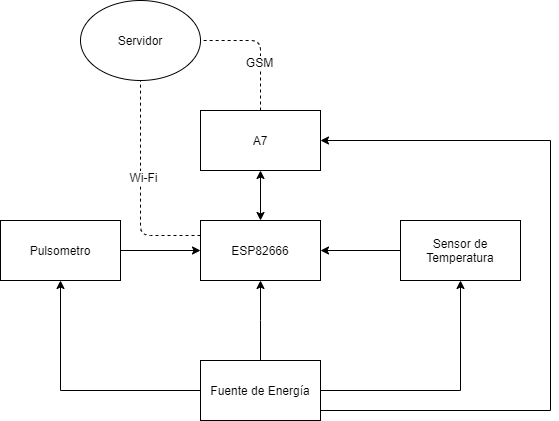

The diagram above was exported from draw.io. Its source (the exported page's mxGraphModel, read from the mxfile embedded in the PNG):
<mxGraphModel dx="1019" dy="555" grid="1" gridSize="10" guides="1" tooltips="1" connect="1" arrows="1" fold="1" page="1" pageScale="1" pageWidth="827" pageHeight="1169" math="0" shadow="0">
  <root>
    <mxCell id="0" />
    <mxCell id="1" parent="0" />
    <mxCell id="VUsIlKdNfP7WRtrJULVJ-9" style="edgeStyle=orthogonalEdgeStyle;rounded=0;orthogonalLoop=1;jettySize=auto;html=1;" edge="1" parent="1" source="VUsIlKdNfP7WRtrJULVJ-1" target="VUsIlKdNfP7WRtrJULVJ-3">
      <mxGeometry relative="1" as="geometry" />
    </mxCell>
    <mxCell id="VUsIlKdNfP7WRtrJULVJ-1" value="Pulsometro" style="rounded=0;whiteSpace=wrap;html=1;" vertex="1" parent="1">
      <mxGeometry x="40" y="350" width="120" height="60" as="geometry" />
    </mxCell>
    <mxCell id="VUsIlKdNfP7WRtrJULVJ-11" style="edgeStyle=orthogonalEdgeStyle;rounded=0;orthogonalLoop=1;jettySize=auto;html=1;" edge="1" parent="1" source="VUsIlKdNfP7WRtrJULVJ-2" target="VUsIlKdNfP7WRtrJULVJ-3">
      <mxGeometry relative="1" as="geometry" />
    </mxCell>
    <mxCell id="VUsIlKdNfP7WRtrJULVJ-2" value="Sensor de Temperatura" style="rounded=0;whiteSpace=wrap;html=1;" vertex="1" parent="1">
      <mxGeometry x="440" y="350" width="120" height="60" as="geometry" />
    </mxCell>
    <mxCell id="VUsIlKdNfP7WRtrJULVJ-3" value="ESP82666" style="rounded=0;whiteSpace=wrap;html=1;" vertex="1" parent="1">
      <mxGeometry x="240" y="350" width="120" height="60" as="geometry" />
    </mxCell>
    <mxCell id="VUsIlKdNfP7WRtrJULVJ-4" value="A7" style="rounded=0;whiteSpace=wrap;html=1;" vertex="1" parent="1">
      <mxGeometry x="240" y="240" width="120" height="60" as="geometry" />
    </mxCell>
    <mxCell id="VUsIlKdNfP7WRtrJULVJ-13" style="edgeStyle=orthogonalEdgeStyle;rounded=0;orthogonalLoop=1;jettySize=auto;html=1;entryX=0.5;entryY=1;entryDx=0;entryDy=0;" edge="1" parent="1" source="VUsIlKdNfP7WRtrJULVJ-12" target="VUsIlKdNfP7WRtrJULVJ-1">
      <mxGeometry relative="1" as="geometry" />
    </mxCell>
    <mxCell id="VUsIlKdNfP7WRtrJULVJ-14" style="edgeStyle=orthogonalEdgeStyle;rounded=0;orthogonalLoop=1;jettySize=auto;html=1;" edge="1" parent="1" source="VUsIlKdNfP7WRtrJULVJ-12" target="VUsIlKdNfP7WRtrJULVJ-2">
      <mxGeometry relative="1" as="geometry" />
    </mxCell>
    <mxCell id="VUsIlKdNfP7WRtrJULVJ-16" style="edgeStyle=orthogonalEdgeStyle;rounded=0;orthogonalLoop=1;jettySize=auto;html=1;entryX=0.5;entryY=1;entryDx=0;entryDy=0;" edge="1" parent="1" source="VUsIlKdNfP7WRtrJULVJ-12" target="VUsIlKdNfP7WRtrJULVJ-3">
      <mxGeometry relative="1" as="geometry">
        <Array as="points">
          <mxPoint x="300" y="450" />
          <mxPoint x="300" y="450" />
        </Array>
      </mxGeometry>
    </mxCell>
    <mxCell id="VUsIlKdNfP7WRtrJULVJ-17" style="edgeStyle=orthogonalEdgeStyle;rounded=0;orthogonalLoop=1;jettySize=auto;html=1;entryX=1;entryY=0.5;entryDx=0;entryDy=0;" edge="1" parent="1" source="VUsIlKdNfP7WRtrJULVJ-12" target="VUsIlKdNfP7WRtrJULVJ-4">
      <mxGeometry relative="1" as="geometry">
        <Array as="points">
          <mxPoint x="590" y="540" />
          <mxPoint x="590" y="270" />
        </Array>
      </mxGeometry>
    </mxCell>
    <mxCell id="VUsIlKdNfP7WRtrJULVJ-12" value="Fuente de Energía" style="rounded=0;whiteSpace=wrap;html=1;" vertex="1" parent="1">
      <mxGeometry x="240" y="490" width="120" height="60" as="geometry" />
    </mxCell>
    <mxCell id="VUsIlKdNfP7WRtrJULVJ-19" value="" style="endArrow=classic;startArrow=classic;html=1;entryX=0.5;entryY=1;entryDx=0;entryDy=0;exitX=0.5;exitY=0;exitDx=0;exitDy=0;" edge="1" parent="1" source="VUsIlKdNfP7WRtrJULVJ-3" target="VUsIlKdNfP7WRtrJULVJ-4">
      <mxGeometry width="50" height="50" relative="1" as="geometry">
        <mxPoint x="150" y="310" as="sourcePoint" />
        <mxPoint x="200" y="260" as="targetPoint" />
      </mxGeometry>
    </mxCell>
    <mxCell id="VUsIlKdNfP7WRtrJULVJ-20" value="" style="endArrow=none;dashed=1;html=1;exitX=0;exitY=0.25;exitDx=0;exitDy=0;entryX=0.5;entryY=1;entryDx=0;entryDy=0;" edge="1" parent="1" source="VUsIlKdNfP7WRtrJULVJ-3" target="VUsIlKdNfP7WRtrJULVJ-25">
      <mxGeometry width="50" height="50" relative="1" as="geometry">
        <mxPoint x="80" y="280" as="sourcePoint" />
        <mxPoint x="180" y="210" as="targetPoint" />
        <Array as="points">
          <mxPoint x="180" y="365" />
        </Array>
      </mxGeometry>
    </mxCell>
    <mxCell id="VUsIlKdNfP7WRtrJULVJ-23" value="Wi-Fi" style="text;html=1;align=center;verticalAlign=middle;resizable=0;points=[];labelBackgroundColor=#ffffff;" vertex="1" connectable="0" parent="VUsIlKdNfP7WRtrJULVJ-20">
      <mxGeometry x="0.1027" y="-2" relative="1" as="geometry">
        <mxPoint as="offset" />
      </mxGeometry>
    </mxCell>
    <mxCell id="VUsIlKdNfP7WRtrJULVJ-22" value="" style="endArrow=none;dashed=1;html=1;entryX=1;entryY=0.5;entryDx=0;entryDy=0;" edge="1" parent="1" target="VUsIlKdNfP7WRtrJULVJ-25">
      <mxGeometry width="50" height="50" relative="1" as="geometry">
        <mxPoint x="300" y="240" as="sourcePoint" />
        <mxPoint x="240" y="180" as="targetPoint" />
        <Array as="points">
          <mxPoint x="300" y="170" />
        </Array>
      </mxGeometry>
    </mxCell>
    <mxCell id="VUsIlKdNfP7WRtrJULVJ-24" value="GSM" style="text;html=1;align=center;verticalAlign=middle;resizable=0;points=[];labelBackgroundColor=#ffffff;" vertex="1" connectable="0" parent="VUsIlKdNfP7WRtrJULVJ-22">
      <mxGeometry x="-0.241" y="2" relative="1" as="geometry">
        <mxPoint as="offset" />
      </mxGeometry>
    </mxCell>
    <mxCell id="VUsIlKdNfP7WRtrJULVJ-25" value="Servidor" style="ellipse;whiteSpace=wrap;html=1;" vertex="1" parent="1">
      <mxGeometry x="120" y="130" width="120" height="80" as="geometry" />
    </mxCell>
  </root>
</mxGraphModel>